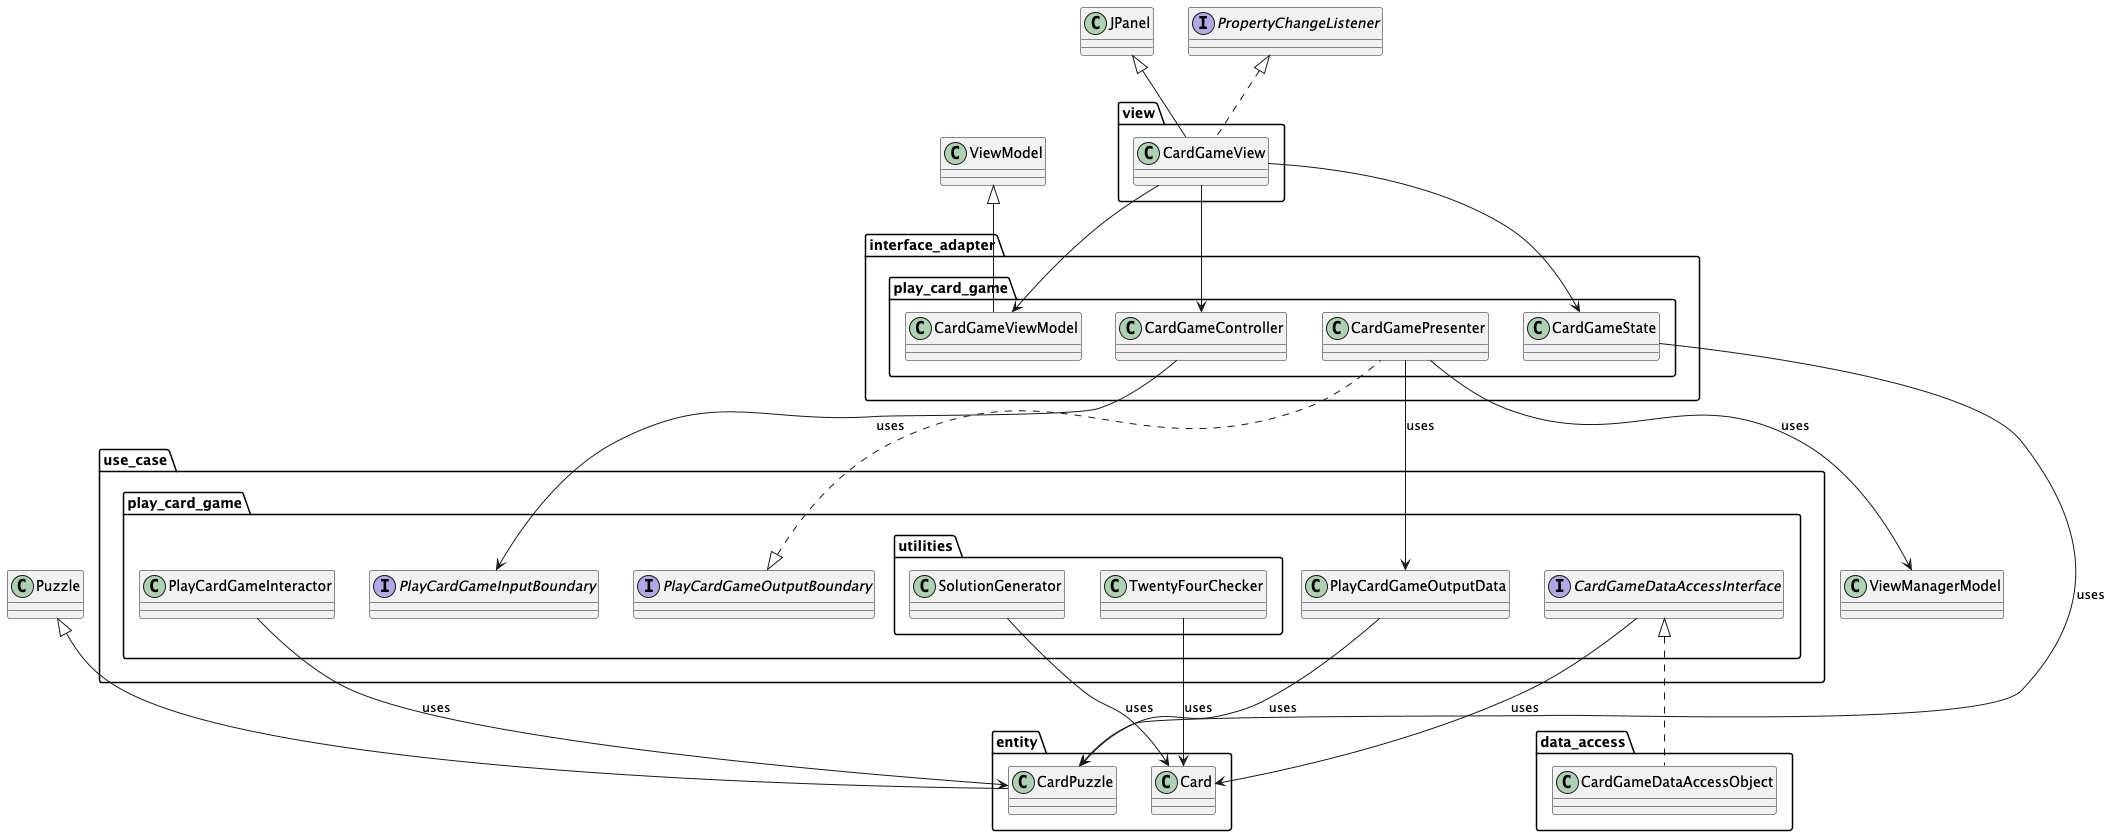

The diagram above was rendered by PlantUML. Its source (embedded in the PNG):
@startuml
class entity.Card

class entity.CardPuzzle extends Puzzle



class use_case.play_card_game.utilities.TwentyFourChecker {
}
TwentyFourChecker --> Card: uses

interface use_case.play_card_game.PlayCardGameInputBoundary {
}

interface use_case.play_card_game.PlayCardGameOutputBoundary {
}

class use_case.play_card_game.PlayCardGameInteractor {
}
PlayCardGameInteractor --> CardPuzzle: uses

interface use_case.play_card_game.CardGameDataAccessInterface {
}
CardGameDataAccessInterface --> Card: uses

class use_case.play_card_game.utilities.SolutionGenerator {
}
SolutionGenerator --> entity.Card: uses

class use_case.play_card_game.PlayCardGameOutputData {
}
PlayCardGameOutputData --> CardPuzzle: uses



class interface_adapter.play_card_game.CardGameController
CardGameController --> PlayCardGameInputBoundary: uses

class interface_adapter.play_card_game.CardGamePresenter implements use_case.play_card_game.PlayCardGameOutputBoundary
CardGamePresenter --> PlayCardGameOutputData: uses
CardGamePresenter --> ViewManagerModel: uses

class interface_adapter.play_card_game.CardGameState
CardGameState --> entity.CardPuzzle: uses

class interface_adapter.play_card_game.CardGameViewModel extends ViewModel



class data_access.CardGameDataAccessObject implements use_case.play_card_game.CardGameDataAccessInterface



class view.CardGameView extends JPanel implements PropertyChangeListener
CardGameView --> interface_adapter.play_card_game.CardGameController
CardGameView --> interface_adapter.play_card_game.CardGameState
CardGameView --> interface_adapter.play_card_game.CardGameViewModel

@enduml